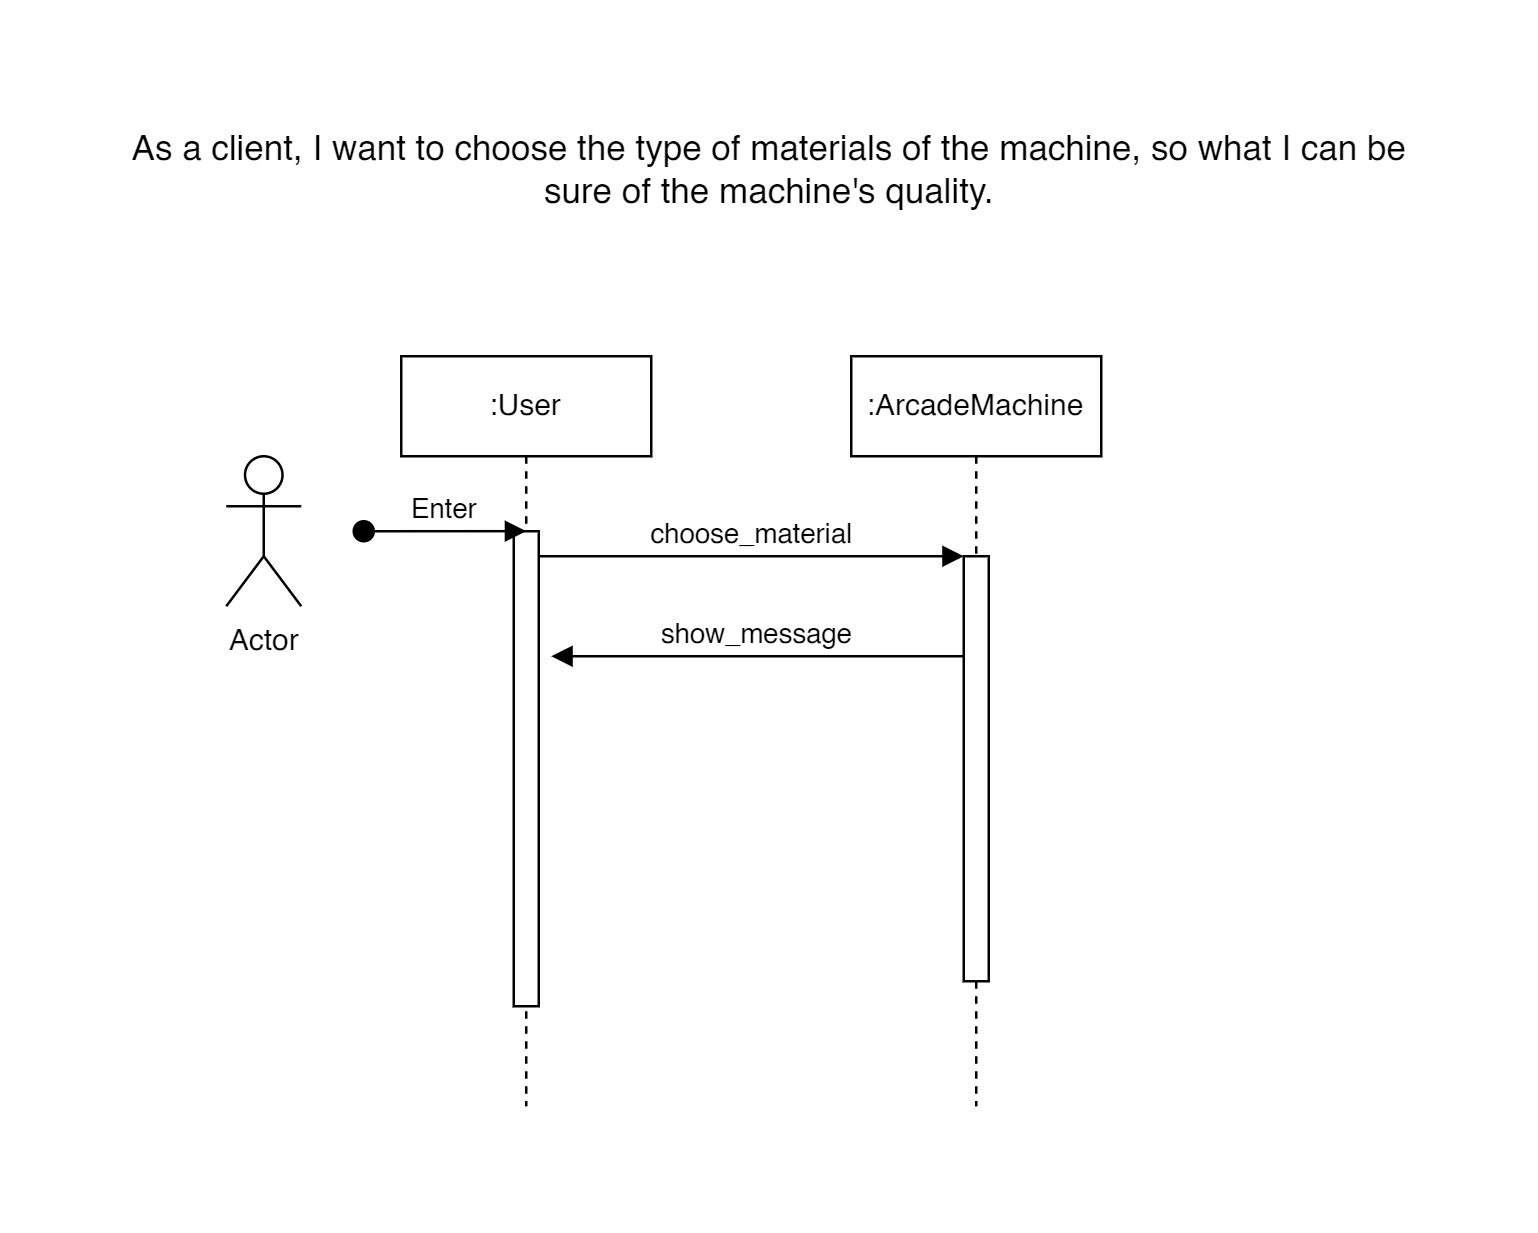

The diagram above was exported from draw.io. Its source (the exported page's mxGraphModel, read from the mxfile embedded in the PNG):
<mxGraphModel dx="1126" dy="549" grid="1" gridSize="10" guides="1" tooltips="1" connect="1" arrows="1" fold="1" page="1" pageScale="1" pageWidth="850" pageHeight="1100" math="0" shadow="0">
  <root>
    <mxCell id="0" />
    <mxCell id="1" parent="0" />
    <mxCell id="aM9ryv3xv72pqoxQDRHE-1" value=":User" style="shape=umlLifeline;perimeter=lifelinePerimeter;whiteSpace=wrap;html=1;container=0;dropTarget=0;collapsible=0;recursiveResize=0;outlineConnect=0;portConstraint=eastwest;newEdgeStyle={&quot;edgeStyle&quot;:&quot;elbowEdgeStyle&quot;,&quot;elbow&quot;:&quot;vertical&quot;,&quot;curved&quot;:0,&quot;rounded&quot;:0};" parent="1" vertex="1">
      <mxGeometry x="270" y="150" width="100" height="300" as="geometry" />
    </mxCell>
    <mxCell id="aM9ryv3xv72pqoxQDRHE-2" value="" style="html=1;points=[];perimeter=orthogonalPerimeter;outlineConnect=0;targetShapes=umlLifeline;portConstraint=eastwest;newEdgeStyle={&quot;edgeStyle&quot;:&quot;elbowEdgeStyle&quot;,&quot;elbow&quot;:&quot;vertical&quot;,&quot;curved&quot;:0,&quot;rounded&quot;:0};" parent="aM9ryv3xv72pqoxQDRHE-1" vertex="1">
      <mxGeometry x="45" y="70" width="10" height="190" as="geometry" />
    </mxCell>
    <mxCell id="aM9ryv3xv72pqoxQDRHE-3" value="Enter" style="html=1;verticalAlign=bottom;startArrow=oval;endArrow=block;startSize=8;edgeStyle=elbowEdgeStyle;elbow=vertical;curved=0;rounded=0;" parent="aM9ryv3xv72pqoxQDRHE-1" target="aM9ryv3xv72pqoxQDRHE-2" edge="1">
      <mxGeometry relative="1" as="geometry">
        <mxPoint x="-15" y="70" as="sourcePoint" />
      </mxGeometry>
    </mxCell>
    <mxCell id="aM9ryv3xv72pqoxQDRHE-5" value=":ArcadeMachine" style="shape=umlLifeline;perimeter=lifelinePerimeter;whiteSpace=wrap;html=1;container=0;dropTarget=0;collapsible=0;recursiveResize=0;outlineConnect=0;portConstraint=eastwest;newEdgeStyle={&quot;edgeStyle&quot;:&quot;elbowEdgeStyle&quot;,&quot;elbow&quot;:&quot;vertical&quot;,&quot;curved&quot;:0,&quot;rounded&quot;:0};" parent="1" vertex="1">
      <mxGeometry x="450" y="150" width="100" height="300" as="geometry" />
    </mxCell>
    <mxCell id="aM9ryv3xv72pqoxQDRHE-6" value="" style="html=1;points=[];perimeter=orthogonalPerimeter;outlineConnect=0;targetShapes=umlLifeline;portConstraint=eastwest;newEdgeStyle={&quot;edgeStyle&quot;:&quot;elbowEdgeStyle&quot;,&quot;elbow&quot;:&quot;vertical&quot;,&quot;curved&quot;:0,&quot;rounded&quot;:0};" parent="aM9ryv3xv72pqoxQDRHE-5" vertex="1">
      <mxGeometry x="45" y="80" width="10" height="170" as="geometry" />
    </mxCell>
    <mxCell id="aM9ryv3xv72pqoxQDRHE-7" value="choose_material" style="html=1;verticalAlign=bottom;endArrow=block;edgeStyle=elbowEdgeStyle;elbow=vertical;curved=0;rounded=0;" parent="1" source="aM9ryv3xv72pqoxQDRHE-2" target="aM9ryv3xv72pqoxQDRHE-6" edge="1">
      <mxGeometry relative="1" as="geometry">
        <mxPoint x="425" y="240" as="sourcePoint" />
        <Array as="points">
          <mxPoint x="410" y="230" />
        </Array>
      </mxGeometry>
    </mxCell>
    <mxCell id="aM9ryv3xv72pqoxQDRHE-9" value="show_message" style="html=1;verticalAlign=bottom;endArrow=block;edgeStyle=elbowEdgeStyle;elbow=vertical;curved=0;rounded=0;" parent="1" source="aM9ryv3xv72pqoxQDRHE-6" edge="1">
      <mxGeometry relative="1" as="geometry">
        <mxPoint x="405" y="270" as="sourcePoint" />
        <Array as="points">
          <mxPoint x="420" y="270" />
        </Array>
        <mxPoint x="330" y="270" as="targetPoint" />
      </mxGeometry>
    </mxCell>
    <mxCell id="Bp8LfzPkKyKUF5c9hZjA-1" value="Actor" style="shape=umlActor;verticalLabelPosition=bottom;verticalAlign=top;html=1;outlineConnect=0;" vertex="1" parent="1">
      <mxGeometry x="200" y="190" width="30" height="60" as="geometry" />
    </mxCell>
    <mxCell id="Bp8LfzPkKyKUF5c9hZjA-2" value="&lt;font style=&quot;font-size: 14px;&quot;&gt;As a client, I want to choose the type of materials of the machine, so what I can be sure of the machine's quality.&lt;/font&gt;" style="text;html=1;align=center;verticalAlign=middle;whiteSpace=wrap;rounded=0;" vertex="1" parent="1">
      <mxGeometry x="160" y="60" width="515" height="30" as="geometry" />
    </mxCell>
  </root>
</mxGraphModel>